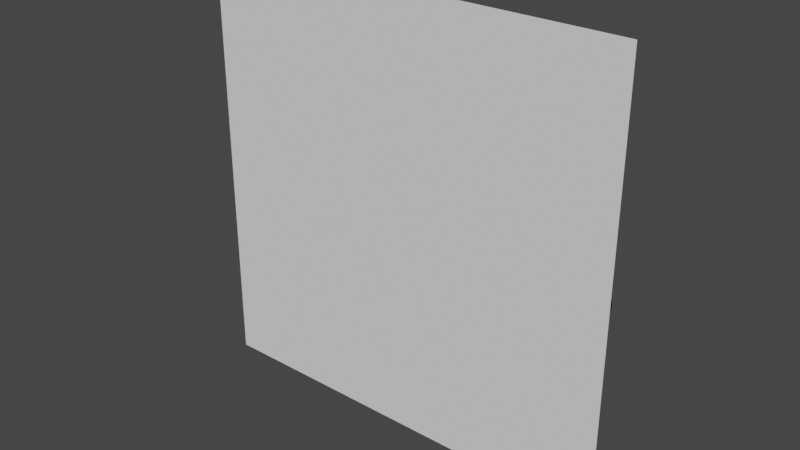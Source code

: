 # Source: blender.blend  (saved by Blender 3.0.42; exported with 4.5.12 LTS)
import bpy
from mathutils import Matrix  # noqa: F401  (used for matrix-valued properties, if any)

bpy.ops.wm.read_factory_settings(use_empty=True)
scene = bpy.context.scene
scene.name = 'Scene'

# ---- collections
col_wire = bpy.data.collections.new('Wire'); scene.collection.children.link(col_wire)
col_not = bpy.data.collections.new('NOT'); scene.collection.children.link(col_not)
col_and = bpy.data.collections.new('AND'); scene.collection.children.link(col_and)
col_or = bpy.data.collections.new('OR'); scene.collection.children.link(col_or)

# ---- world
world_world = bpy.data.worlds.new('World'); scene.world = world_world
world_world.use_nodes = True; world_world.node_tree.nodes.clear()
_N = world_world.node_tree.nodes; _L = world_world.node_tree.links
n0 = _N.new('ShaderNodeOutputWorld'); n0.name = 'World Output'; n0.location = (300, 300)
n1 = _N.new('ShaderNodeBackground'); n1.name = 'Background'; n1.location = (10, 300)
n1.inputs[0].default_value = (0.05088, 0.05088, 0.05088, 1.0)
_L.new(n1.outputs[0], n0.inputs[0])
n0.is_active_output = True
world_world.color = (0.05088, 0.05088, 0.05088)
world_world.use_sun_shadow = False
world_world.sun_shadow_jitter_overblur = 0.0

# ---- meshes
me_x = bpy.data.meshes.new('平面')
me_x.from_pydata([(-0.5, -1.848e-07, 0.5), (0.5, -1.848e-07, 0.5), (-0.5, 1.848e-07, -0.5), (0.5, 1.848e-07, -0.5)], [], [(0, 1, 3, 2)])
_uv = me_x.uv_layers.new(name='UVマップ')
_uv.uv.foreach_set('vector', [0.0, 0.0, 1.0, 0.0, 1.0, 1.0, 0.0, 1.0])
me_x.use_remesh_fix_poles = True
me_x.use_remesh_preserve_attributes = False
me_x.update()
me_logic_v3_001 = bpy.data.meshes.new('LOGIC v3.001')
me_logic_v3_001.from_pydata([(-0.01, 0.005, 0.01), (0.01, 0.005, 0.01), (-0.01, 0.005, 0.5), (0.01, 0.005, 0.5)], [], [(2, 3, 1, 0)])
me_logic_v3_001.use_remesh_fix_poles = True
me_logic_v3_001.use_remesh_preserve_attributes = False
me_logic_v3_001.update()
me_logic_v3_002 = bpy.data.meshes.new('LOGIC v3.002')
me_logic_v3_002.from_pydata([(0.01, 0.005, -0.01), (0.01, 0.005, 0.01), (0.5, 0.005, -0.01), (0.5, 0.005, 0.01)], [], [(1, 3, 2, 0)])
me_logic_v3_002.use_remesh_fix_poles = True
me_logic_v3_002.use_remesh_preserve_attributes = False
me_logic_v3_002.update()
me_logic_v3_003 = bpy.data.meshes.new('LOGIC v3.003')
me_logic_v3_003.from_pydata([(-0.01, 0.005, -0.01), (0.01, 0.005, -0.01), (0.01, 0.005, -0.5), (-0.01, 0.005, -0.5)], [], [(1, 2, 3, 0)])
me_logic_v3_003.use_remesh_fix_poles = True
me_logic_v3_003.use_remesh_preserve_attributes = False
me_logic_v3_003.update()
me_logic_v3_004 = bpy.data.meshes.new('LOGIC v3.004')
me_logic_v3_004.from_pydata([(-0.01, 0.005, 0.01), (-0.01, 0.005, -0.01), (-0.5, 0.005, 0.01), (-0.5, 0.005, -0.01)], [], [(1, 3, 2, 0)])
me_logic_v3_004.use_remesh_fix_poles = True
me_logic_v3_004.use_remesh_preserve_attributes = False
me_logic_v3_004.update()
me_logic_v3_005 = bpy.data.meshes.new('LOGIC v3.005')
me_logic_v3_005.from_pydata([(-0.03696, 0.01, -0.006338), (-0.0375, 0.01, 3.696e-09), (-0.03696, 0.01, 0.006338), (-0.03536, 0.01, 0.01249), (-0.03536, 0.01, -0.01249), (-0.03274, 0.01, -0.01829), (-0.02918, 0.01, -0.02356), (-0.02478, 0.01, -0.02815), (-0.01966, 0.01, -0.03193), (-0.01398, 0.01, -0.0348), (-0.0079, 0.01, -0.03666), (-0.001592, 0.01, -0.03747), (0.004763, 0.01, -0.0372), (0.01098, 0.01, -0.03586), (0.01688, 0.01, -0.03348), (0.0223, 0.01, -0.03015), (0.02707, 0.01, -0.02595), (0.03107, 0.01, -0.021), (0.03417, 0.01, -0.01545), (0.03629, 0.01, -0.009449), (0.03736, 0.01, -0.00318), (0.03736, 0.01, 0.00318), (0.03629, 0.01, 0.009449), (0.03417, 0.01, 0.01545), (0.03107, 0.01, 0.021), (0.02707, 0.01, 0.02595), (0.0223, 0.01, 0.03015), (0.01688, 0.01, 0.03348), (0.01098, 0.01, 0.03586), (0.004763, 0.01, 0.0372), (-0.001592, 0.01, 0.03747), (-0.0079, 0.01, 0.03666), (-0.01398, 0.01, 0.0348), (-0.01966, 0.01, 0.03193), (-0.02478, 0.01, 0.02815), (-0.02918, 0.01, 0.02356), (-0.03274, 0.01, 0.01829)], [], [(4, 0, 1, 2, 3, 36, 35, 34, 33, 32, 31, 30, 29, 28, 27, 26, 25, 24, 23, 22, 21, 20, 19, 18, 17, 16, 15, 14, 13, 12, 11, 10, 9, 8, 7, 6, 5)])
me_logic_v3_005.use_remesh_fix_poles = True
me_logic_v3_005.use_remesh_preserve_attributes = False
me_logic_v3_005.update()
me_logic_v4_001 = bpy.data.meshes.new('LOGIC v4.001')
me_logic_v4_001.from_pydata([(0.01, 0.003, 0.5), (0.01, 0.003, 0.03614), (-0.01, 0.003, 0.5), (-0.01, 0.003, 0.03614)], [], [(1, 3, 2, 0)])
me_logic_v4_001.use_remesh_fix_poles = True
me_logic_v4_001.use_remesh_preserve_attributes = False
me_logic_v4_001.update()
me_logic_v4_002 = bpy.data.meshes.new('LOGIC v4.002')
me_logic_v4_002.from_pydata([(-0.175, 0.008, -0.05311), (-1.629e-09, 0.008, 0.25), (0.175, 0.008, -0.05311)], [], [(2, 0, 1)])
me_logic_v4_002.use_remesh_fix_poles = True
me_logic_v4_002.use_remesh_preserve_attributes = False
me_logic_v4_002.update()
me_logic_v4_003 = bpy.data.meshes.new('LOGIC v4.003')
me_logic_v4_003.from_pydata([(-0.01, 0.003, -0.5), (-0.01, 0.003, -0.01), (0.01, 0.003, -0.5), (0.01, 0.003, -0.01)], [], [(1, 3, 2, 0)])
me_logic_v4_003.use_remesh_fix_poles = True
me_logic_v4_003.use_remesh_preserve_attributes = False
me_logic_v4_003.update()
me_logic_v4_004 = bpy.data.meshes.new('LOGIC v4.004')
me_logic_v4_004.from_pydata([(0.01946, 0.013, 0.2671), (0.02, 0.013, 0.2625), (0.01946, 0.013, 0.2579), (0.01787, 0.013, 0.2535), (0.01532, 0.013, 0.2496), (0.01194, 0.013, 0.2465), (0.007922, 0.013, 0.2441), (0.003473, 0.013, 0.2428), (-0.001163, 0.013, 0.2425), (-0.005736, 0.013, 0.2433), (-0.01, 0.013, 0.2452), (-0.01372, 0.013, 0.248), (-0.01671, 0.013, 0.2515), (-0.01879, 0.013, 0.2557), (-0.01986, 0.013, 0.2602), (-0.01986, 0.013, 0.2648), (-0.01879, 0.013, 0.2693), (-0.01671, 0.013, 0.2735), (-0.01372, 0.013, 0.277), (-0.01, 0.013, 0.2798), (-0.005736, 0.013, 0.2817), (-0.001163, 0.013, 0.2825), (0.003473, 0.013, 0.2822), (0.007922, 0.013, 0.2809), (0.01194, 0.013, 0.2785), (0.01532, 0.013, 0.2754), (0.01787, 0.013, 0.2715)], [], [(1, 2, 3, 4, 5, 6, 7, 8, 9, 10, 11, 12, 13, 14, 15, 16, 17, 18, 19, 20, 21, 22, 23, 24, 25, 26, 0)])
me_logic_v4_004.use_remesh_fix_poles = True
me_logic_v4_004.use_remesh_preserve_attributes = False
me_logic_v4_004.update()
me_logic_v4_005 = bpy.data.meshes.new('LOGIC v4.005')
me_logic_v4_005.from_pydata([(0.11, 0.005, -0.405), (0.375, 0.005, -0.405), (0.11, 0.005, -0.225), (0.09, 0.005, -0.225), (0.09, 0.005, -0.425), (0.395, 0.005, -0.425), (0.395, 0.005, -0.01), (0.5, 0.005, -0.01), (0.5, 0.005, 0.01), (0.375, 0.005, 0.01)], [], [(7, 6, 9, 8), (6, 5, 1, 9), (5, 4, 0, 1), (3, 2, 0, 4)])
me_logic_v4_005.use_remesh_fix_poles = True
me_logic_v4_005.use_remesh_preserve_attributes = False
me_logic_v4_005.update()
me_logic_v4_006 = bpy.data.meshes.new('LOGIC v4.006')
me_logic_v4_006.from_pydata([(-0.11, 0.005, -0.405), (-0.375, 0.005, -0.405), (-0.11, 0.005, -0.225), (-0.09, 0.005, -0.225), (-0.09, 0.005, -0.425), (-0.395, 0.005, -0.425), (-0.395, 0.005, -0.01), (-0.5, 0.005, -0.01), (-0.5, 0.005, 0.01), (-0.375, 0.005, 0.01)], [], [(3, 4, 0, 2), (5, 1, 0, 4), (6, 9, 1, 5), (7, 8, 9, 6)])
me_logic_v4_006.use_remesh_fix_poles = True
me_logic_v4_006.use_remesh_preserve_attributes = False
me_logic_v4_006.update()
me_logic_v4_009 = bpy.data.meshes.new('LOGIC v4.009')
me_logic_v4_009.from_pydata([(0.2, 0.01, -0.3036), (0.1816, 0.01, -0.2936), (0.1627, 0.01, -0.2846), (0.1433, 0.01, -0.2766), (0.1236, 0.01, -0.2696), (0.1035, 0.01, -0.2636), (0.08316, 0.01, -0.2587), (0.06257, 0.01, -0.2549), (0.04181, 0.01, -0.2522), (0.02093, 0.01, -0.2505), (-3.258e-09, 0.01, -0.25), (-0.02093, 0.01, -0.2505), (-0.04181, 0.01, -0.2522), (-0.06257, 0.01, -0.2549), (-0.08316, 0.01, -0.2587), (-0.1035, 0.01, -0.2636), (-0.1236, 0.01, -0.2696), (-0.1433, 0.01, -0.2766), (-0.1627, 0.01, -0.2846), (-0.1816, 0.01, -0.2936), (-0.2, 0.01, -0.3036), (0.2, 0.01, -0.1), (-3.258e-09, 0.01, 0.2464), (0.01786, 0.01, 0.2355), (0.03511, 0.01, 0.2236), (0.05173, 0.01, 0.2109), (0.06765, 0.01, 0.1973), (0.08284, 0.01, 0.1828), (0.09726, 0.01, 0.1677), (0.1109, 0.01, 0.1517), (0.1236, 0.01, 0.1351), (0.1355, 0.01, 0.1179), (0.1464, 0.01, 0.1), (0.1564, 0.01, 0.0816), (0.1654, 0.01, 0.06269), (0.1734, 0.01, 0.04335), (0.1804, 0.01, 0.02361), (0.1864, 0.01, 0.003528), (0.1913, 0.01, -0.01684), (0.1951, 0.01, -0.03743), (0.1978, 0.01, -0.05819), (0.1995, 0.01, -0.07907), (-0.2, 0.01, -0.1), (-0.1995, 0.01, -0.07907), (-0.1978, 0.01, -0.05819), (-0.1951, 0.01, -0.03743), (-0.1913, 0.01, -0.01684), (-0.1864, 0.01, 0.003528), (-0.1804, 0.01, 0.02361), (-0.1734, 0.01, 0.04335), (-0.1654, 0.01, 0.06269), (-0.1564, 0.01, 0.0816), (-0.1464, 0.01, 0.1), (-0.1355, 0.01, 0.1179), (-0.1236, 0.01, 0.1351), (-0.1109, 0.01, 0.1517), (-0.09726, 0.01, 0.1677), (-0.08284, 0.01, 0.1828), (-0.06765, 0.01, 0.1973), (-0.05173, 0.01, 0.2109), (-0.03511, 0.01, 0.2236), (-0.01786, 0.01, 0.2355)], [], [(20, 42, 19), (42, 18, 19), (42, 17, 18), (17, 42, 16), (42, 15, 16), (42, 14, 15), (14, 42, 13), (42, 43, 13), (43, 44, 13), (44, 45, 13), (45, 12, 13), (45, 46, 12), (46, 47, 12), (47, 48, 12), (48, 49, 12), (49, 50, 12), (50, 11, 12), (50, 51, 11), (51, 52, 11), (52, 53, 11), (53, 10, 11), (53, 54, 10), (54, 55, 10), (55, 29, 10), (55, 56, 29), (56, 28, 29), (56, 57, 28), (57, 27, 28), (57, 58, 27), (58, 26, 27), (58, 59, 26), (59, 25, 26), (59, 60, 25), (60, 24, 25), (60, 61, 24), (61, 23, 24), (61, 22, 23), (9, 10, 31), (10, 30, 31), (10, 29, 30), (8, 9, 34), (9, 33, 34), (9, 32, 33), (7, 8, 39), (8, 38, 39), (8, 37, 38), (6, 7, 21), (7, 41, 21), (7, 40, 41), (6, 21, 5), (21, 4, 5), (21, 3, 4), (3, 21, 2), (21, 1, 2), (21, 0, 1), (40, 7, 39), (37, 8, 36), (8, 35, 36), (8, 34, 35), (32, 9, 31)])
me_logic_v4_009.use_remesh_fix_poles = True
me_logic_v4_009.use_remesh_preserve_attributes = False
me_logic_v4_009.update()
me_logic_v4_011 = bpy.data.meshes.new('LOGIC v4.011')
me_logic_v4_011.from_pydata([(0.2, 0.01, 0.05), (0.2, 0.01, -0.25), (-0.2, 0.01, 0.05), (-0.1995, 0.01, 0.0646), (-0.1979, 0.01, 0.07912), (-0.1952, 0.01, 0.09349), (-0.1915, 0.01, 0.1076), (-0.1868, 0.01, 0.1214), (-0.1811, 0.01, 0.1349), (-0.1744, 0.01, 0.1479), (-0.1668, 0.01, 0.1604), (-0.1583, 0.01, 0.1722), (-0.149, 0.01, 0.1835), (-0.1388, 0.01, 0.194), (-0.1279, 0.01, 0.2037), (-0.1164, 0.01, 0.2127), (-0.1042, 0.01, 0.2207), (-0.09145, 0.01, 0.2279), (-0.07822, 0.01, 0.2341), (-0.06458, 0.01, 0.2393), (-0.05059, 0.01, 0.2435), (-0.03633, 0.01, 0.2467), (-0.02187, 0.01, 0.2488), (-0.007304, 0.01, 0.2499), (0.007304, 0.01, 0.2499), (0.02187, 0.01, 0.2488), (0.03633, 0.01, 0.2467), (0.05059, 0.01, 0.2435), (0.06458, 0.01, 0.2393), (0.07822, 0.01, 0.2341), (0.09145, 0.01, 0.2279), (0.1042, 0.01, 0.2207), (0.1164, 0.01, 0.2127), (0.1279, 0.01, 0.2037), (0.1388, 0.01, 0.194), (0.149, 0.01, 0.1835), (0.1668, 0.01, 0.1604), (0.1744, 0.01, 0.1479), (0.1811, 0.01, 0.1349), (0.1868, 0.01, 0.1214), (0.1915, 0.01, 0.1076), (0.1952, 0.01, 0.09349), (0.1979, 0.01, 0.07912), (0.1995, 0.01, 0.0646), (-0.2, 0.01, -0.25)], [], [(44, 2, 1), (2, 0, 1), (2, 3, 0), (3, 43, 0), (3, 4, 43), (4, 42, 43), (4, 5, 42), (5, 41, 42), (5, 6, 41), (6, 40, 41), (6, 7, 40), (7, 39, 40), (7, 8, 39), (8, 38, 39), (8, 9, 38), (9, 37, 38), (9, 10, 37), (10, 11, 37), (11, 12, 37), (12, 13, 37), (13, 14, 37), (14, 15, 37), (15, 16, 37), (16, 17, 37), (17, 18, 37), (18, 19, 37), (19, 20, 37), (20, 21, 37), (21, 22, 37), (22, 23, 37), (23, 24, 37), (24, 25, 37), (25, 26, 37), (26, 27, 37), (27, 28, 37), (28, 29, 37), (29, 30, 37), (30, 31, 37), (31, 36, 37), (31, 32, 36), (32, 33, 36), (33, 34, 36), (34, 35, 36)])
me_logic_v4_011.use_remesh_fix_poles = True
me_logic_v4_011.use_remesh_preserve_attributes = False
me_logic_v4_011.update()

# ---- objects
ob_b = bpy.data.objects.new('B', me_x)
ob_s = bpy.data.objects.new('S', me_logic_v3_001)
ob_e_001 = bpy.data.objects.new('E.001', me_logic_v3_002)
ob_n = bpy.data.objects.new('N', me_logic_v3_003)
ob_w_001 = bpy.data.objects.new('W.001', me_logic_v3_004)
ob_c_001 = bpy.data.objects.new('C.001', me_logic_v3_005)
ob_o = bpy.data.objects.new('O', me_logic_v4_001)
ob_n_001 = bpy.data.objects.new('N.001', me_logic_v4_002)
ob_i = bpy.data.objects.new('I', me_logic_v4_003)
ob_c = bpy.data.objects.new('C', me_logic_v4_004)
ob_w = bpy.data.objects.new('W', me_logic_v4_005)
ob_e = bpy.data.objects.new('E', me_logic_v4_006)
ob_or = bpy.data.objects.new('OR', me_logic_v4_009)
ob_and = bpy.data.objects.new('AND', me_logic_v4_011)

# ---- transforms, parenting, visibility, modifiers, constraints
ob_b.location = (0.0, 0.0, 0.0)
ob_s.location = (0.0, 0.0, 0.0)
ob_e_001.location = (0.0, 0.0, 0.0)
ob_n.location = (0.0, 0.0, 0.0)
ob_w_001.location = (0.0, 0.0, 0.0)
ob_c_001.location = (0.0, 0.0, 0.0)
ob_o.location = (0.0, 0.0, 0.0)
ob_n_001.location = (0.0, 0.0, 0.0)
ob_i.location = (0.0, 0.0, 0.0)
ob_c.location = (0.0, 0.0, 0.0)
ob_w.location = (0.0, 0.0, 0.0)
ob_e.location = (0.0, 0.0, 0.0)
ob_or.location = (0.0, 0.0, 0.0)
ob_and.location = (0.0, 0.0, 0.0)

# ---- collection membership
col_wire.objects.link(ob_b)
col_wire.objects.link(ob_s)
col_wire.objects.link(ob_e_001)
col_wire.objects.link(ob_n)
col_wire.objects.link(ob_w_001)
col_wire.objects.link(ob_c_001)
col_not.objects.link(ob_o)
col_not.objects.link(ob_n_001)
col_not.objects.link(ob_i)
col_not.objects.link(ob_c)
col_and.objects.link(ob_w)
col_and.objects.link(ob_e)
col_and.objects.link(ob_or)
col_and.objects.link(ob_and)

# ---- scene / render settings (as saved in the file)
scene.frame_start = 1; scene.frame_end = 250; scene.frame_set(1)
scene.render.engine = 'BLENDER_EEVEE_NEXT'
scene.cycles.sampling_pattern = 'TABULATED_SOBOL'
scene.cycles.use_light_tree = False
scene.view_settings.view_transform = 'Filmic'
bpy.context.view_layer.update()

# ---- added for rendering (the .blend has no active camera and no usable light): camera, sun
cam_auto = bpy.data.cameras.new('AutoCamera')
cam_auto.lens = 50.0
cam_auto.sensor_width = 36.0
cam_auto.clip_end = 1000.0
ob_auto_camera = bpy.data.objects.new('AutoCamera', cam_auto)
scene.collection.objects.link(ob_auto_camera)
ob_auto_camera.location = (1.30852, -1.56373, 1.04682)
ob_auto_camera.rotation_euler = (1.09748, -7.21219e-08, 0.694738)
scene.camera = ob_auto_camera
light_auto_sun = bpy.data.lights.new('AutoSun', 'SUN')
light_auto_sun.energy = 3.0
light_auto_sun.angle = 0.0523599
ob_auto_sun = bpy.data.objects.new('AutoSun', light_auto_sun)
scene.collection.objects.link(ob_auto_sun)
ob_auto_sun.rotation_euler = (0.872665, 0.174533, 0.523599)
bpy.context.view_layer.update()
